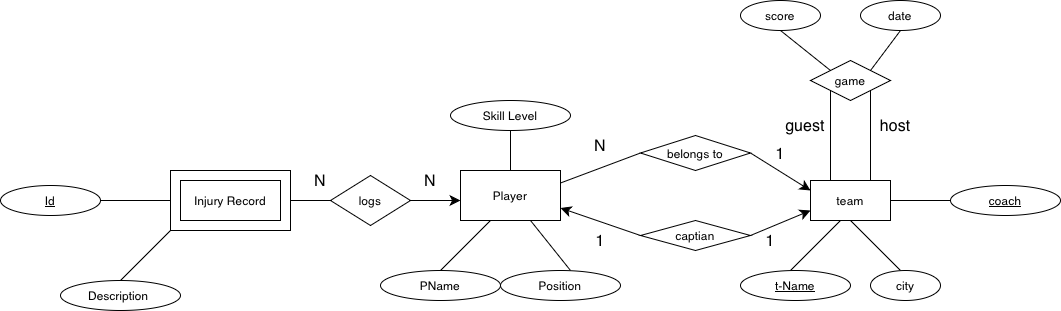

The diagram above was exported from draw.io. Its source (the exported page's mxGraphModel, read from the mxfile embedded in the PNG):
<mxGraphModel dx="1883" dy="1824" grid="1" gridSize="10" guides="1" tooltips="1" connect="1" arrows="1" fold="1" page="0" pageScale="1" pageWidth="827" pageHeight="1169" background="none" math="0" shadow="0">
  <root>
    <mxCell id="0" />
    <mxCell id="1" parent="0" />
    <mxCell id="ZRLWtAfEH_6geAYIzUky-1" value="" style="rounded=0;whiteSpace=wrap;html=1;" vertex="1" parent="1">
      <mxGeometry x="-400" y="-270" width="120" height="60" as="geometry" />
    </mxCell>
    <mxCell id="ZRLWtAfEH_6geAYIzUky-2" value="Injury Record" style="rounded=0;whiteSpace=wrap;html=1;" vertex="1" parent="1">
      <mxGeometry x="-390" y="-260" width="100" height="40" as="geometry" />
    </mxCell>
    <mxCell id="ZRLWtAfEH_6geAYIzUky-3" value="" style="endArrow=none;html=1;rounded=0;fontSize=12;startSize=8;endSize=8;" edge="1" parent="1">
      <mxGeometry width="50" height="50" relative="1" as="geometry">
        <mxPoint x="-470" y="-240" as="sourcePoint" />
        <mxPoint x="-400" y="-240" as="targetPoint" />
      </mxGeometry>
    </mxCell>
    <mxCell id="ZRLWtAfEH_6geAYIzUky-4" value="&lt;u&gt;Id&lt;/u&gt;" style="ellipse;whiteSpace=wrap;html=1;" vertex="1" parent="1">
      <mxGeometry x="-570" y="-255" width="100" height="30" as="geometry" />
    </mxCell>
    <mxCell id="ZRLWtAfEH_6geAYIzUky-5" value="" style="endArrow=none;html=1;rounded=0;fontSize=12;startSize=8;endSize=8;" edge="1" parent="1">
      <mxGeometry width="50" height="50" relative="1" as="geometry">
        <mxPoint x="-450" y="-160" as="sourcePoint" />
        <mxPoint x="-400" y="-210" as="targetPoint" />
      </mxGeometry>
    </mxCell>
    <mxCell id="ZRLWtAfEH_6geAYIzUky-6" value="Description&amp;nbsp;" style="ellipse;whiteSpace=wrap;html=1;" vertex="1" parent="1">
      <mxGeometry x="-510" y="-160" width="120" height="30" as="geometry" />
    </mxCell>
    <mxCell id="ZRLWtAfEH_6geAYIzUky-7" value="" style="endArrow=none;html=1;rounded=0;fontSize=12;startSize=8;endSize=8;" edge="1" parent="1">
      <mxGeometry width="50" height="50" relative="1" as="geometry">
        <mxPoint x="-280" y="-240" as="sourcePoint" />
        <mxPoint x="-230" y="-240" as="targetPoint" />
      </mxGeometry>
    </mxCell>
    <mxCell id="ZRLWtAfEH_6geAYIzUky-8" value="logs" style="rhombus;whiteSpace=wrap;html=1;" vertex="1" parent="1">
      <mxGeometry x="-240" y="-265" width="80" height="50" as="geometry" />
    </mxCell>
    <mxCell id="ZRLWtAfEH_6geAYIzUky-9" value="" style="endArrow=classic;html=1;rounded=0;fontSize=12;startSize=8;endSize=8;exitX=1;exitY=0.5;exitDx=0;exitDy=0;" edge="1" parent="1" source="ZRLWtAfEH_6geAYIzUky-8">
      <mxGeometry width="50" height="50" relative="1" as="geometry">
        <mxPoint x="-150" y="-230" as="sourcePoint" />
        <mxPoint x="-110" y="-240" as="targetPoint" />
      </mxGeometry>
    </mxCell>
    <mxCell id="ZRLWtAfEH_6geAYIzUky-10" value="Player" style="rounded=0;whiteSpace=wrap;html=1;" vertex="1" parent="1">
      <mxGeometry x="-110" y="-270" width="100" height="50" as="geometry" />
    </mxCell>
    <mxCell id="ZRLWtAfEH_6geAYIzUky-11" value="" style="endArrow=none;html=1;rounded=0;fontSize=12;startSize=8;endSize=8;exitX=0.5;exitY=0;exitDx=0;exitDy=0;" edge="1" parent="1" source="ZRLWtAfEH_6geAYIzUky-10">
      <mxGeometry width="50" height="50" relative="1" as="geometry">
        <mxPoint x="-60" y="-260" as="sourcePoint" />
        <mxPoint x="-60" y="-310" as="targetPoint" />
      </mxGeometry>
    </mxCell>
    <mxCell id="ZRLWtAfEH_6geAYIzUky-12" value="" style="endArrow=none;html=1;rounded=0;fontSize=12;startSize=8;endSize=8;" edge="1" parent="1">
      <mxGeometry width="50" height="50" relative="1" as="geometry">
        <mxPoint x="-130" y="-170" as="sourcePoint" />
        <mxPoint x="-80" y="-220" as="targetPoint" />
      </mxGeometry>
    </mxCell>
    <mxCell id="ZRLWtAfEH_6geAYIzUky-13" value="" style="endArrow=none;html=1;rounded=0;fontSize=12;startSize=8;endSize=8;entryX=0.7;entryY=1;entryDx=0;entryDy=0;entryPerimeter=0;" edge="1" parent="1" target="ZRLWtAfEH_6geAYIzUky-10">
      <mxGeometry width="50" height="50" relative="1" as="geometry">
        <mxPoint y="-170" as="sourcePoint" />
        <mxPoint x="-30" y="-220" as="targetPoint" />
      </mxGeometry>
    </mxCell>
    <mxCell id="ZRLWtAfEH_6geAYIzUky-14" value="Skill Level" style="ellipse;whiteSpace=wrap;html=1;" vertex="1" parent="1">
      <mxGeometry x="-120" y="-340" width="120" height="30" as="geometry" />
    </mxCell>
    <mxCell id="ZRLWtAfEH_6geAYIzUky-15" value="PName" style="ellipse;whiteSpace=wrap;html=1;" vertex="1" parent="1">
      <mxGeometry x="-190" y="-170" width="120" height="30" as="geometry" />
    </mxCell>
    <mxCell id="ZRLWtAfEH_6geAYIzUky-17" value="Position" style="ellipse;whiteSpace=wrap;html=1;" vertex="1" parent="1">
      <mxGeometry x="-70" y="-170" width="120" height="30" as="geometry" />
    </mxCell>
    <mxCell id="ZRLWtAfEH_6geAYIzUky-20" value="belongs to" style="rhombus;whiteSpace=wrap;html=1;" vertex="1" parent="1">
      <mxGeometry x="70" y="-305" width="110" height="35" as="geometry" />
    </mxCell>
    <mxCell id="ZRLWtAfEH_6geAYIzUky-21" value="captian" style="rhombus;whiteSpace=wrap;html=1;" vertex="1" parent="1">
      <mxGeometry x="70" y="-220" width="110" height="30" as="geometry" />
    </mxCell>
    <mxCell id="ZRLWtAfEH_6geAYIzUky-24" value="" style="endArrow=classic;html=1;rounded=0;fontSize=12;startSize=8;endSize=8;entryX=1;entryY=0.75;entryDx=0;entryDy=0;exitX=0;exitY=0.5;exitDx=0;exitDy=0;" edge="1" parent="1" source="ZRLWtAfEH_6geAYIzUky-21" target="ZRLWtAfEH_6geAYIzUky-10">
      <mxGeometry width="50" height="50" relative="1" as="geometry">
        <mxPoint x="50" y="-190" as="sourcePoint" />
        <mxPoint x="100" y="-240" as="targetPoint" />
      </mxGeometry>
    </mxCell>
    <mxCell id="ZRLWtAfEH_6geAYIzUky-25" value="" style="endArrow=none;html=1;rounded=0;fontSize=12;startSize=8;endSize=8;exitX=1;exitY=0.25;exitDx=0;exitDy=0;entryX=0;entryY=0.5;entryDx=0;entryDy=0;" edge="1" parent="1" source="ZRLWtAfEH_6geAYIzUky-10" target="ZRLWtAfEH_6geAYIzUky-20">
      <mxGeometry width="50" height="50" relative="1" as="geometry">
        <mxPoint x="30" y="-260" as="sourcePoint" />
        <mxPoint x="70" y="-310" as="targetPoint" />
      </mxGeometry>
    </mxCell>
    <mxCell id="ZRLWtAfEH_6geAYIzUky-26" value="team" style="rounded=0;whiteSpace=wrap;html=1;" vertex="1" parent="1">
      <mxGeometry x="240" y="-260" width="80" height="40" as="geometry" />
    </mxCell>
    <mxCell id="ZRLWtAfEH_6geAYIzUky-27" value="" style="endArrow=classic;html=1;rounded=0;fontSize=12;startSize=8;endSize=8;exitX=1;exitY=0.5;exitDx=0;exitDy=0;entryX=0;entryY=0.25;entryDx=0;entryDy=0;" edge="1" parent="1" source="ZRLWtAfEH_6geAYIzUky-20" target="ZRLWtAfEH_6geAYIzUky-26">
      <mxGeometry width="50" height="50" relative="1" as="geometry">
        <mxPoint x="210" y="-240" as="sourcePoint" />
        <mxPoint x="260" y="-290" as="targetPoint" />
      </mxGeometry>
    </mxCell>
    <mxCell id="ZRLWtAfEH_6geAYIzUky-28" value="" style="endArrow=classic;html=1;rounded=0;fontSize=12;startSize=8;endSize=8;exitX=1;exitY=0.5;exitDx=0;exitDy=0;entryX=0;entryY=0.75;entryDx=0;entryDy=0;" edge="1" parent="1" source="ZRLWtAfEH_6geAYIzUky-21" target="ZRLWtAfEH_6geAYIzUky-26">
      <mxGeometry width="50" height="50" relative="1" as="geometry">
        <mxPoint x="210" y="-240" as="sourcePoint" />
        <mxPoint x="260" y="-290" as="targetPoint" />
      </mxGeometry>
    </mxCell>
    <mxCell id="ZRLWtAfEH_6geAYIzUky-29" value="game" style="rhombus;whiteSpace=wrap;html=1;" vertex="1" parent="1">
      <mxGeometry x="240" y="-380" width="80" height="40" as="geometry" />
    </mxCell>
    <mxCell id="ZRLWtAfEH_6geAYIzUky-30" value="" style="endArrow=none;html=1;rounded=0;fontSize=12;startSize=8;endSize=8;exitX=0.75;exitY=0;exitDx=0;exitDy=0;" edge="1" parent="1" source="ZRLWtAfEH_6geAYIzUky-26">
      <mxGeometry width="50" height="50" relative="1" as="geometry">
        <mxPoint x="250" y="-300" as="sourcePoint" />
        <mxPoint x="300" y="-350" as="targetPoint" />
      </mxGeometry>
    </mxCell>
    <mxCell id="ZRLWtAfEH_6geAYIzUky-32" value="" style="endArrow=none;html=1;rounded=0;fontSize=12;startSize=8;endSize=8;exitX=0.75;exitY=0;exitDx=0;exitDy=0;" edge="1" parent="1">
      <mxGeometry width="50" height="50" relative="1" as="geometry">
        <mxPoint x="260" y="-260" as="sourcePoint" />
        <mxPoint x="260" y="-350" as="targetPoint" />
      </mxGeometry>
    </mxCell>
    <mxCell id="ZRLWtAfEH_6geAYIzUky-33" value="date" style="ellipse;whiteSpace=wrap;html=1;" vertex="1" parent="1">
      <mxGeometry x="290" y="-440" width="80" height="30" as="geometry" />
    </mxCell>
    <mxCell id="ZRLWtAfEH_6geAYIzUky-34" value="score" style="ellipse;whiteSpace=wrap;html=1;" vertex="1" parent="1">
      <mxGeometry x="170" y="-440" width="80" height="30" as="geometry" />
    </mxCell>
    <mxCell id="ZRLWtAfEH_6geAYIzUky-35" value="" style="endArrow=none;html=1;rounded=0;fontSize=12;startSize=8;endSize=8;exitX=1;exitY=0;exitDx=0;exitDy=0;" edge="1" parent="1" source="ZRLWtAfEH_6geAYIzUky-29">
      <mxGeometry width="50" height="50" relative="1" as="geometry">
        <mxPoint x="280" y="-360" as="sourcePoint" />
        <mxPoint x="330" y="-410" as="targetPoint" />
      </mxGeometry>
    </mxCell>
    <mxCell id="ZRLWtAfEH_6geAYIzUky-36" value="" style="endArrow=none;html=1;rounded=0;fontSize=12;startSize=8;endSize=8;entryX=0.5;entryY=1;entryDx=0;entryDy=0;exitX=0;exitY=0;exitDx=0;exitDy=0;" edge="1" parent="1" source="ZRLWtAfEH_6geAYIzUky-29" target="ZRLWtAfEH_6geAYIzUky-34">
      <mxGeometry width="50" height="50" relative="1" as="geometry">
        <mxPoint x="190" y="-350" as="sourcePoint" />
        <mxPoint x="220" y="-390" as="targetPoint" />
      </mxGeometry>
    </mxCell>
    <mxCell id="ZRLWtAfEH_6geAYIzUky-38" value="host" style="text;html=1;align=center;verticalAlign=middle;whiteSpace=wrap;rounded=0;;fontSize=16;" vertex="1" parent="1">
      <mxGeometry x="300" y="-325" width="50" height="20" as="geometry" />
    </mxCell>
    <mxCell id="ZRLWtAfEH_6geAYIzUky-39" value="guest" style="text;html=1;align=center;verticalAlign=middle;whiteSpace=wrap;rounded=0;;fontSize=16;" vertex="1" parent="1">
      <mxGeometry x="210" y="-325" width="50" height="20" as="geometry" />
    </mxCell>
    <mxCell id="ZRLWtAfEH_6geAYIzUky-40" value="" style="endArrow=none;html=1;rounded=0;fontSize=12;startSize=8;endSize=8;" edge="1" parent="1">
      <mxGeometry width="50" height="50" relative="1" as="geometry">
        <mxPoint x="320" y="-240" as="sourcePoint" />
        <mxPoint x="390" y="-240" as="targetPoint" />
      </mxGeometry>
    </mxCell>
    <mxCell id="ZRLWtAfEH_6geAYIzUky-41" value="" style="endArrow=none;html=1;rounded=0;fontSize=12;startSize=8;endSize=8;" edge="1" parent="1">
      <mxGeometry width="50" height="50" relative="1" as="geometry">
        <mxPoint x="220" y="-170" as="sourcePoint" />
        <mxPoint x="270" y="-220" as="targetPoint" />
      </mxGeometry>
    </mxCell>
    <mxCell id="ZRLWtAfEH_6geAYIzUky-42" value="" style="endArrow=none;html=1;rounded=0;fontSize=12;startSize=8;endSize=8;" edge="1" parent="1">
      <mxGeometry width="50" height="50" relative="1" as="geometry">
        <mxPoint x="330" y="-170" as="sourcePoint" />
        <mxPoint x="280" y="-220" as="targetPoint" />
      </mxGeometry>
    </mxCell>
    <mxCell id="ZRLWtAfEH_6geAYIzUky-43" value="&lt;u&gt;t-Name&lt;/u&gt;" style="ellipse;whiteSpace=wrap;html=1;" vertex="1" parent="1">
      <mxGeometry x="170" y="-170" width="110" height="30" as="geometry" />
    </mxCell>
    <mxCell id="ZRLWtAfEH_6geAYIzUky-44" value="city" style="ellipse;whiteSpace=wrap;html=1;" vertex="1" parent="1">
      <mxGeometry x="300" y="-170" width="70" height="30" as="geometry" />
    </mxCell>
    <mxCell id="ZRLWtAfEH_6geAYIzUky-45" value="&lt;u&gt;coach&lt;/u&gt;" style="ellipse;whiteSpace=wrap;html=1;" vertex="1" parent="1">
      <mxGeometry x="380" y="-255" width="110" height="30" as="geometry" />
    </mxCell>
    <mxCell id="ZRLWtAfEH_6geAYIzUky-46" value="1" style="text;html=1;align=center;verticalAlign=middle;whiteSpace=wrap;rounded=0;;fontSize=16;" vertex="1" parent="1">
      <mxGeometry y="-215" width="60" height="30" as="geometry" />
    </mxCell>
    <mxCell id="ZRLWtAfEH_6geAYIzUky-49" value="1" style="text;html=1;align=center;verticalAlign=middle;whiteSpace=wrap;rounded=0;;fontSize=16;" vertex="1" parent="1">
      <mxGeometry x="170" y="-215" width="60" height="30" as="geometry" />
    </mxCell>
    <mxCell id="ZRLWtAfEH_6geAYIzUky-50" value="N" style="text;html=1;align=center;verticalAlign=middle;whiteSpace=wrap;rounded=0;;fontSize=16;" vertex="1" parent="1">
      <mxGeometry y="-310" width="60" height="30" as="geometry" />
    </mxCell>
    <mxCell id="ZRLWtAfEH_6geAYIzUky-51" value="1" style="text;html=1;align=center;verticalAlign=middle;whiteSpace=wrap;rounded=0;;fontSize=16;" vertex="1" parent="1">
      <mxGeometry x="180" y="-302" width="60" height="30" as="geometry" />
    </mxCell>
    <mxCell id="ZRLWtAfEH_6geAYIzUky-52" value="N" style="text;html=1;align=center;verticalAlign=middle;whiteSpace=wrap;rounded=0;;fontSize=16;" vertex="1" parent="1">
      <mxGeometry x="-160" y="-270" width="40" height="20" as="geometry" />
    </mxCell>
    <mxCell id="ZRLWtAfEH_6geAYIzUky-53" value="N" style="text;html=1;align=center;verticalAlign=middle;whiteSpace=wrap;rounded=0;;fontSize=16;" vertex="1" parent="1">
      <mxGeometry x="-270" y="-280" width="40" height="40" as="geometry" />
    </mxCell>
  </root>
</mxGraphModel>